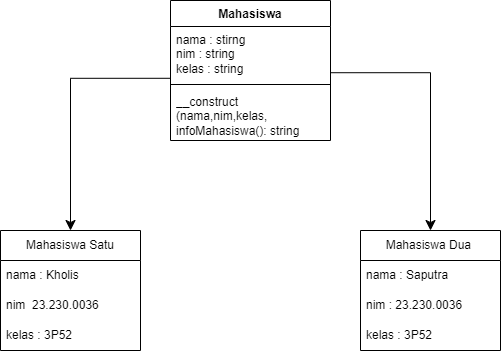

The diagram above was exported from draw.io. Its source (the exported page's mxGraphModel, read from the mxfile embedded in the PNG):
<mxGraphModel dx="1050" dy="557" grid="1" gridSize="10" guides="1" tooltips="1" connect="1" arrows="1" fold="1" page="1" pageScale="1" pageWidth="850" pageHeight="1100" math="0" shadow="0">
  <root>
    <mxCell id="0" />
    <mxCell id="1" parent="0" />
    <mxCell id="c_ifVNBKjwYpgEw6TRdu-1" value="Mahasiswa Satu" style="swimlane;fontStyle=0;childLayout=stackLayout;horizontal=1;startSize=30;horizontalStack=0;resizeParent=1;resizeParentMax=0;resizeLast=0;collapsible=1;marginBottom=0;whiteSpace=wrap;html=1;" vertex="1" parent="1">
      <mxGeometry x="170" y="310" width="140" height="120" as="geometry" />
    </mxCell>
    <mxCell id="c_ifVNBKjwYpgEw6TRdu-3" value="nama : Kholis" style="text;strokeColor=none;fillColor=none;align=left;verticalAlign=middle;spacingLeft=4;spacingRight=4;overflow=hidden;points=[[0,0.5],[1,0.5]];portConstraint=eastwest;rotatable=0;whiteSpace=wrap;html=1;" vertex="1" parent="c_ifVNBKjwYpgEw6TRdu-1">
      <mxGeometry y="30" width="140" height="30" as="geometry" />
    </mxCell>
    <mxCell id="c_ifVNBKjwYpgEw6TRdu-4" value="nim&amp;nbsp; 23.230.0036" style="text;strokeColor=none;fillColor=none;align=left;verticalAlign=middle;spacingLeft=4;spacingRight=4;overflow=hidden;points=[[0,0.5],[1,0.5]];portConstraint=eastwest;rotatable=0;whiteSpace=wrap;html=1;" vertex="1" parent="c_ifVNBKjwYpgEw6TRdu-1">
      <mxGeometry y="60" width="140" height="30" as="geometry" />
    </mxCell>
    <mxCell id="c_ifVNBKjwYpgEw6TRdu-2" value="kelas : 3P52" style="text;strokeColor=none;fillColor=none;align=left;verticalAlign=middle;spacingLeft=4;spacingRight=4;overflow=hidden;points=[[0,0.5],[1,0.5]];portConstraint=eastwest;rotatable=0;whiteSpace=wrap;html=1;" vertex="1" parent="c_ifVNBKjwYpgEw6TRdu-1">
      <mxGeometry y="90" width="140" height="30" as="geometry" />
    </mxCell>
    <mxCell id="c_ifVNBKjwYpgEw6TRdu-5" value="Mahasiswa Dua&amp;nbsp;" style="swimlane;fontStyle=0;childLayout=stackLayout;horizontal=1;startSize=30;horizontalStack=0;resizeParent=1;resizeParentMax=0;resizeLast=0;collapsible=1;marginBottom=0;whiteSpace=wrap;html=1;" vertex="1" parent="1">
      <mxGeometry x="530" y="310" width="140" height="120" as="geometry" />
    </mxCell>
    <mxCell id="c_ifVNBKjwYpgEw6TRdu-6" value="nama : Saputra" style="text;strokeColor=none;fillColor=none;align=left;verticalAlign=middle;spacingLeft=4;spacingRight=4;overflow=hidden;points=[[0,0.5],[1,0.5]];portConstraint=eastwest;rotatable=0;whiteSpace=wrap;html=1;" vertex="1" parent="c_ifVNBKjwYpgEw6TRdu-5">
      <mxGeometry y="30" width="140" height="30" as="geometry" />
    </mxCell>
    <mxCell id="c_ifVNBKjwYpgEw6TRdu-7" value="nim : 23.230.0036" style="text;strokeColor=none;fillColor=none;align=left;verticalAlign=middle;spacingLeft=4;spacingRight=4;overflow=hidden;points=[[0,0.5],[1,0.5]];portConstraint=eastwest;rotatable=0;whiteSpace=wrap;html=1;" vertex="1" parent="c_ifVNBKjwYpgEw6TRdu-5">
      <mxGeometry y="60" width="140" height="30" as="geometry" />
    </mxCell>
    <mxCell id="c_ifVNBKjwYpgEw6TRdu-8" value="kelas : 3P52" style="text;strokeColor=none;fillColor=none;align=left;verticalAlign=middle;spacingLeft=4;spacingRight=4;overflow=hidden;points=[[0,0.5],[1,0.5]];portConstraint=eastwest;rotatable=0;whiteSpace=wrap;html=1;" vertex="1" parent="c_ifVNBKjwYpgEw6TRdu-5">
      <mxGeometry y="90" width="140" height="30" as="geometry" />
    </mxCell>
    <mxCell id="c_ifVNBKjwYpgEw6TRdu-20" value="Mahasiswa" style="swimlane;fontStyle=1;align=center;verticalAlign=top;childLayout=stackLayout;horizontal=1;startSize=26;horizontalStack=0;resizeParent=1;resizeParentMax=0;resizeLast=0;collapsible=1;marginBottom=0;whiteSpace=wrap;html=1;" vertex="1" parent="1">
      <mxGeometry x="340" y="80" width="160" height="140" as="geometry" />
    </mxCell>
    <mxCell id="c_ifVNBKjwYpgEw6TRdu-21" value="nama : stirng&lt;div&gt;nim : string&lt;/div&gt;&lt;div&gt;kelas : string&lt;/div&gt;" style="text;strokeColor=none;fillColor=none;align=left;verticalAlign=top;spacingLeft=4;spacingRight=4;overflow=hidden;rotatable=0;points=[[0,0.5],[1,0.5]];portConstraint=eastwest;whiteSpace=wrap;html=1;" vertex="1" parent="c_ifVNBKjwYpgEw6TRdu-20">
      <mxGeometry y="26" width="160" height="54" as="geometry" />
    </mxCell>
    <mxCell id="c_ifVNBKjwYpgEw6TRdu-22" value="" style="line;strokeWidth=1;fillColor=none;align=left;verticalAlign=middle;spacingTop=-1;spacingLeft=3;spacingRight=3;rotatable=0;labelPosition=right;points=[];portConstraint=eastwest;strokeColor=inherit;" vertex="1" parent="c_ifVNBKjwYpgEw6TRdu-20">
      <mxGeometry y="80" width="160" height="8" as="geometry" />
    </mxCell>
    <mxCell id="c_ifVNBKjwYpgEw6TRdu-23" value="__construct (nama,nim,kelas,&lt;div&gt;infoMahasiswa(): string&lt;/div&gt;" style="text;strokeColor=none;fillColor=none;align=left;verticalAlign=top;spacingLeft=4;spacingRight=4;overflow=hidden;rotatable=0;points=[[0,0.5],[1,0.5]];portConstraint=eastwest;whiteSpace=wrap;html=1;" vertex="1" parent="c_ifVNBKjwYpgEw6TRdu-20">
      <mxGeometry y="88" width="160" height="52" as="geometry" />
    </mxCell>
    <mxCell id="c_ifVNBKjwYpgEw6TRdu-25" value="" style="edgeStyle=segmentEdgeStyle;endArrow=classic;html=1;curved=0;rounded=0;endSize=8;startSize=8;exitX=0.997;exitY=0.856;exitDx=0;exitDy=0;exitPerimeter=0;" edge="1" parent="1" source="c_ifVNBKjwYpgEw6TRdu-21">
      <mxGeometry width="50" height="50" relative="1" as="geometry">
        <mxPoint x="640" y="200" as="sourcePoint" />
        <mxPoint x="600" y="310" as="targetPoint" />
      </mxGeometry>
    </mxCell>
    <mxCell id="c_ifVNBKjwYpgEw6TRdu-26" value="" style="edgeStyle=segmentEdgeStyle;endArrow=classic;html=1;curved=0;rounded=0;endSize=8;startSize=8;exitX=-0.003;exitY=0.959;exitDx=0;exitDy=0;exitPerimeter=0;" edge="1" parent="1" source="c_ifVNBKjwYpgEw6TRdu-21" target="c_ifVNBKjwYpgEw6TRdu-1">
      <mxGeometry width="50" height="50" relative="1" as="geometry">
        <mxPoint x="210" y="230" as="sourcePoint" />
        <mxPoint x="260" y="180" as="targetPoint" />
      </mxGeometry>
    </mxCell>
  </root>
</mxGraphModel>